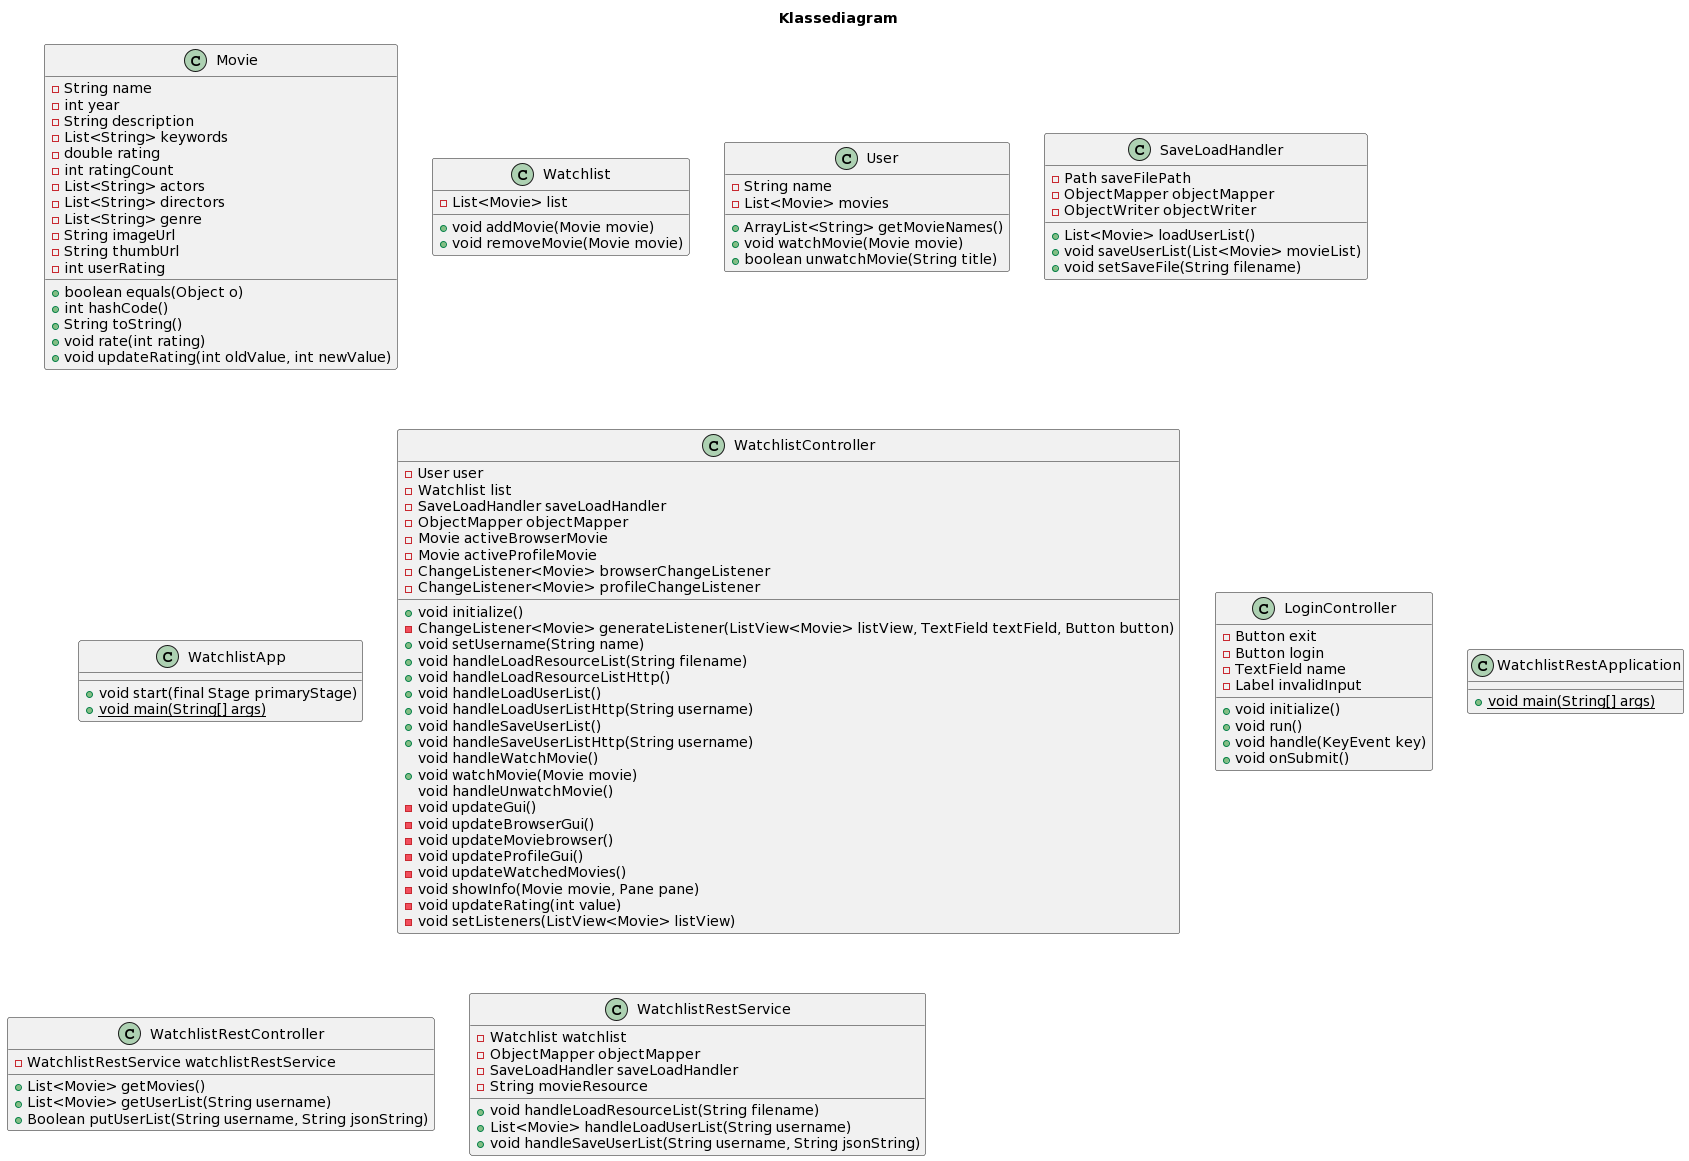

The diagram above was rendered by PlantUML. Its source (embedded in the PNG):
@startuml
title Klassediagram


class Movie {
    -String name
    -int year
    -String description
    -List<String> keywords
    -double rating
    -int ratingCount
    -List<String> actors
    -List<String> directors
    -List<String> genre
    -String imageUrl
    -String thumbUrl
    -int userRating
    +boolean equals(Object o)
    +int hashCode()
    +String toString()
    +void rate(int rating)
    +void updateRating(int oldValue, int newValue)
}

class Watchlist {
    -List<Movie> list
    +void addMovie(Movie movie)
    +void removeMovie(Movie movie)
}

class User {
    -String name
    -List<Movie> movies
    +ArrayList<String> getMovieNames()
    +void watchMovie(Movie movie)
    +boolean unwatchMovie(String title)
}

class SaveLoadHandler {
    -Path saveFilePath
    -ObjectMapper objectMapper
    -ObjectWriter objectWriter
    +List<Movie> loadUserList()
    +void saveUserList(List<Movie> movieList)
    +void setSaveFile(String filename)
}

class WatchlistApp {
    +void start(final Stage primaryStage)
    +{static} void main(String[] args)
}

class WatchlistController {
    -User user
    -Watchlist list
    -SaveLoadHandler saveLoadHandler
    -ObjectMapper objectMapper
    -Movie activeBrowserMovie
    -Movie activeProfileMovie
    -ChangeListener<Movie> browserChangeListener
    -ChangeListener<Movie> profileChangeListener

    'Her er det egentlig mange private fields fra FXMLen

    +void initialize()
    -ChangeListener<Movie> generateListener(ListView<Movie> listView, TextField textField, Button button)
    +void setUsername(String name)
    +void handleLoadResourceList(String filename)
    +void handleLoadResourceListHttp()
    +void handleLoadUserList()
    +void handleLoadUserListHttp(String username)
    +void handleSaveUserList()
    +void handleSaveUserListHttp(String username)
    void handleWatchMovie()
    +void watchMovie(Movie movie)
    void handleUnwatchMovie()
    -void updateGui()
    -void updateBrowserGui()
    -void updateMoviebrowser()
    -void updateProfileGui()
    -void updateWatchedMovies()
    -void showInfo(Movie movie, Pane pane)
    -void updateRating(int value)
    -void setListeners(ListView<Movie> listView)
}

class LoginController {
    -Button exit
    -Button login
    -TextField name
    -Label invalidInput
    +void initialize()
    +void run()
    +void handle(KeyEvent key)
    +void onSubmit()
}

class WatchlistRestApplication {
    +{static} void main(String[] args)
}

class WatchlistRestController {
    -WatchlistRestService watchlistRestService
    +List<Movie> getMovies()
    +List<Movie> getUserList(String username)
    +Boolean putUserList(String username, String jsonString)
}

class WatchlistRestService {
    -Watchlist watchlist
    -ObjectMapper objectMapper
    -SaveLoadHandler saveLoadHandler
    -String movieResource
    +void handleLoadResourceList(String filename)
    +List<Movie> handleLoadUserList(String username)
    +void handleSaveUserList(String username, String jsonString)
}
@enduml